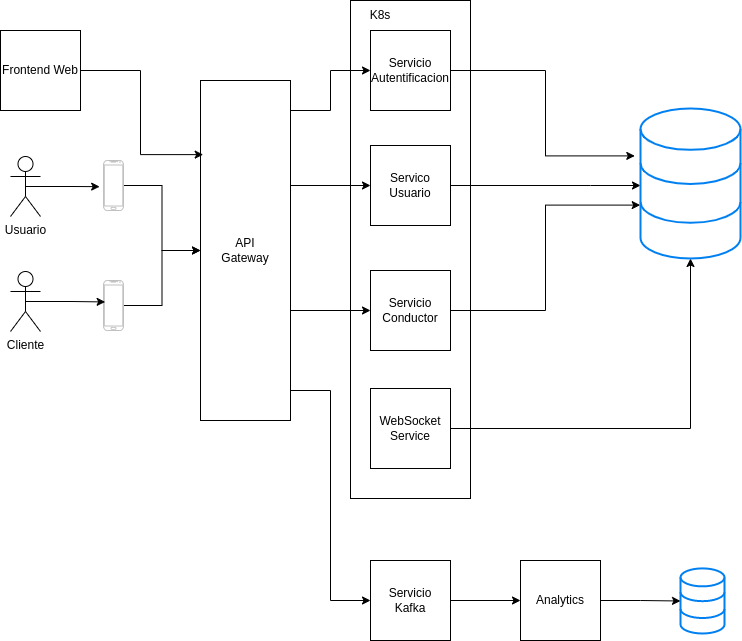

The diagram above was exported from draw.io. Its source (the exported page's mxGraphModel, read from the mxfile embedded in the PNG):
<mxGraphModel dx="1111" dy="479" grid="1" gridSize="10" guides="1" tooltips="1" connect="1" arrows="1" fold="1" page="1" pageScale="1" pageWidth="827" pageHeight="1169" math="0" shadow="0">
  <root>
    <mxCell id="0" />
    <mxCell id="1" parent="0" />
    <mxCell id="1_3dhWxv2gWS_2DphsD3-36" value="" style="rounded=0;whiteSpace=wrap;html=1;fillColor=none;" parent="1" vertex="1">
      <mxGeometry x="370" y="22" width="120" height="498" as="geometry" />
    </mxCell>
    <mxCell id="1_3dhWxv2gWS_2DphsD3-10" value="" style="edgeStyle=orthogonalEdgeStyle;rounded=0;orthogonalLoop=1;jettySize=auto;html=1;" parent="1" source="1_3dhWxv2gWS_2DphsD3-1" target="1_3dhWxv2gWS_2DphsD3-8" edge="1">
      <mxGeometry relative="1" as="geometry" />
    </mxCell>
    <mxCell id="1_3dhWxv2gWS_2DphsD3-1" value="" style="verticalLabelPosition=bottom;verticalAlign=top;html=1;shadow=0;dashed=0;strokeWidth=1;shape=mxgraph.android.phone2;strokeColor=#c0c0c0;" parent="1" vertex="1">
      <mxGeometry x="123" y="182" width="20" height="50" as="geometry" />
    </mxCell>
    <mxCell id="1_3dhWxv2gWS_2DphsD3-11" value="" style="edgeStyle=orthogonalEdgeStyle;rounded=0;orthogonalLoop=1;jettySize=auto;html=1;" parent="1" source="1_3dhWxv2gWS_2DphsD3-2" target="1_3dhWxv2gWS_2DphsD3-8" edge="1">
      <mxGeometry relative="1" as="geometry" />
    </mxCell>
    <mxCell id="1_3dhWxv2gWS_2DphsD3-2" value="" style="verticalLabelPosition=bottom;verticalAlign=top;html=1;shadow=0;dashed=0;strokeWidth=1;shape=mxgraph.android.phone2;strokeColor=#c0c0c0;" parent="1" vertex="1">
      <mxGeometry x="123" y="302" width="20" height="50" as="geometry" />
    </mxCell>
    <mxCell id="1_3dhWxv2gWS_2DphsD3-7" style="edgeStyle=orthogonalEdgeStyle;rounded=0;orthogonalLoop=1;jettySize=auto;html=1;exitX=0.5;exitY=0.5;exitDx=0;exitDy=0;exitPerimeter=0;entryX=-0.192;entryY=0.523;entryDx=0;entryDy=0;entryPerimeter=0;" parent="1" source="1_3dhWxv2gWS_2DphsD3-3" target="1_3dhWxv2gWS_2DphsD3-1" edge="1">
      <mxGeometry relative="1" as="geometry" />
    </mxCell>
    <mxCell id="1_3dhWxv2gWS_2DphsD3-3" value="Usuario" style="shape=umlActor;verticalLabelPosition=bottom;verticalAlign=top;html=1;outlineConnect=0;" parent="1" vertex="1">
      <mxGeometry x="30" y="178" width="30" height="60" as="geometry" />
    </mxCell>
    <mxCell id="1_3dhWxv2gWS_2DphsD3-6" style="edgeStyle=orthogonalEdgeStyle;rounded=0;orthogonalLoop=1;jettySize=auto;html=1;exitX=0.5;exitY=0.5;exitDx=0;exitDy=0;exitPerimeter=0;entryX=0.082;entryY=0.429;entryDx=0;entryDy=0;entryPerimeter=0;" parent="1" source="1_3dhWxv2gWS_2DphsD3-4" target="1_3dhWxv2gWS_2DphsD3-2" edge="1">
      <mxGeometry relative="1" as="geometry">
        <mxPoint x="120" y="321.47058823529414" as="targetPoint" />
      </mxGeometry>
    </mxCell>
    <mxCell id="1_3dhWxv2gWS_2DphsD3-4" value="Cliente" style="shape=umlActor;verticalLabelPosition=bottom;verticalAlign=top;html=1;outlineConnect=0;" parent="1" vertex="1">
      <mxGeometry x="30" y="293" width="30" height="60" as="geometry" />
    </mxCell>
    <mxCell id="1_3dhWxv2gWS_2DphsD3-19" style="edgeStyle=orthogonalEdgeStyle;rounded=0;orthogonalLoop=1;jettySize=auto;html=1;exitX=1;exitY=0.75;exitDx=0;exitDy=0;entryX=0;entryY=0.5;entryDx=0;entryDy=0;" parent="1" source="1_3dhWxv2gWS_2DphsD3-8" target="1_3dhWxv2gWS_2DphsD3-17" edge="1">
      <mxGeometry relative="1" as="geometry">
        <Array as="points">
          <mxPoint x="310" y="332" />
        </Array>
      </mxGeometry>
    </mxCell>
    <mxCell id="1_3dhWxv2gWS_2DphsD3-20" style="edgeStyle=orthogonalEdgeStyle;rounded=0;orthogonalLoop=1;jettySize=auto;html=1;exitX=1;exitY=0.25;exitDx=0;exitDy=0;entryX=0;entryY=0.5;entryDx=0;entryDy=0;" parent="1" source="1_3dhWxv2gWS_2DphsD3-8" target="1_3dhWxv2gWS_2DphsD3-12" edge="1">
      <mxGeometry relative="1" as="geometry">
        <Array as="points">
          <mxPoint x="310" y="207" />
        </Array>
      </mxGeometry>
    </mxCell>
    <mxCell id="1_3dhWxv2gWS_2DphsD3-22" style="edgeStyle=orthogonalEdgeStyle;rounded=0;orthogonalLoop=1;jettySize=auto;html=1;exitX=1;exitY=0.25;exitDx=0;exitDy=0;entryX=0;entryY=0.5;entryDx=0;entryDy=0;" parent="1" source="1_3dhWxv2gWS_2DphsD3-8" target="1_3dhWxv2gWS_2DphsD3-21" edge="1">
      <mxGeometry relative="1" as="geometry">
        <Array as="points">
          <mxPoint x="310" y="132" />
          <mxPoint x="350" y="132" />
          <mxPoint x="350" y="92" />
        </Array>
      </mxGeometry>
    </mxCell>
    <mxCell id="1_3dhWxv2gWS_2DphsD3-24" style="edgeStyle=orthogonalEdgeStyle;rounded=0;orthogonalLoop=1;jettySize=auto;html=1;exitX=1;exitY=0.75;exitDx=0;exitDy=0;entryX=0;entryY=0.5;entryDx=0;entryDy=0;" parent="1" source="1_3dhWxv2gWS_2DphsD3-8" target="1_3dhWxv2gWS_2DphsD3-23" edge="1">
      <mxGeometry relative="1" as="geometry">
        <Array as="points">
          <mxPoint x="310" y="412" />
          <mxPoint x="350" y="412" />
          <mxPoint x="350" y="622" />
        </Array>
      </mxGeometry>
    </mxCell>
    <mxCell id="1_3dhWxv2gWS_2DphsD3-8" value="API&lt;br&gt;Gateway" style="rounded=0;whiteSpace=wrap;html=1;" parent="1" vertex="1">
      <mxGeometry x="220" y="102" width="90" height="340" as="geometry" />
    </mxCell>
    <mxCell id="1_3dhWxv2gWS_2DphsD3-31" value="" style="edgeStyle=orthogonalEdgeStyle;rounded=0;orthogonalLoop=1;jettySize=auto;html=1;" parent="1" source="1_3dhWxv2gWS_2DphsD3-12" target="1_3dhWxv2gWS_2DphsD3-26" edge="1">
      <mxGeometry relative="1" as="geometry">
        <Array as="points">
          <mxPoint x="610" y="207" />
          <mxPoint x="610" y="207" />
        </Array>
      </mxGeometry>
    </mxCell>
    <mxCell id="1_3dhWxv2gWS_2DphsD3-12" value="Servico Usuario" style="whiteSpace=wrap;html=1;aspect=fixed;" parent="1" vertex="1">
      <mxGeometry x="390" y="167" width="80" height="80" as="geometry" />
    </mxCell>
    <mxCell id="1_3dhWxv2gWS_2DphsD3-16" style="edgeStyle=orthogonalEdgeStyle;rounded=0;orthogonalLoop=1;jettySize=auto;html=1;exitX=1;exitY=0.5;exitDx=0;exitDy=0;entryX=0.03;entryY=0.218;entryDx=0;entryDy=0;entryPerimeter=0;" parent="1" source="1_3dhWxv2gWS_2DphsD3-13" target="1_3dhWxv2gWS_2DphsD3-8" edge="1">
      <mxGeometry relative="1" as="geometry" />
    </mxCell>
    <mxCell id="1_3dhWxv2gWS_2DphsD3-13" value="Frontend Web" style="whiteSpace=wrap;html=1;aspect=fixed;" parent="1" vertex="1">
      <mxGeometry x="20" y="52" width="80" height="80" as="geometry" />
    </mxCell>
    <mxCell id="WIIrTVUcnaChqDjTN814-1" style="edgeStyle=orthogonalEdgeStyle;rounded=0;orthogonalLoop=1;jettySize=auto;html=1;exitX=1;exitY=0.5;exitDx=0;exitDy=0;" edge="1" parent="1" source="1_3dhWxv2gWS_2DphsD3-14" target="1_3dhWxv2gWS_2DphsD3-26">
      <mxGeometry relative="1" as="geometry" />
    </mxCell>
    <mxCell id="1_3dhWxv2gWS_2DphsD3-14" value="WebSocket&lt;br&gt;Service" style="whiteSpace=wrap;html=1;aspect=fixed;" parent="1" vertex="1">
      <mxGeometry x="390" y="410" width="80" height="80" as="geometry" />
    </mxCell>
    <mxCell id="1_3dhWxv2gWS_2DphsD3-30" value="" style="edgeStyle=orthogonalEdgeStyle;rounded=0;orthogonalLoop=1;jettySize=auto;html=1;entryX=-0.003;entryY=0.644;entryDx=0;entryDy=0;entryPerimeter=0;" parent="1" source="1_3dhWxv2gWS_2DphsD3-17" target="1_3dhWxv2gWS_2DphsD3-26" edge="1">
      <mxGeometry relative="1" as="geometry">
        <mxPoint x="550" y="333" as="targetPoint" />
      </mxGeometry>
    </mxCell>
    <mxCell id="1_3dhWxv2gWS_2DphsD3-17" value="Servicio&lt;br&gt;Conductor" style="whiteSpace=wrap;html=1;aspect=fixed;" parent="1" vertex="1">
      <mxGeometry x="390" y="292" width="80" height="80" as="geometry" />
    </mxCell>
    <mxCell id="1_3dhWxv2gWS_2DphsD3-32" value="" style="edgeStyle=orthogonalEdgeStyle;rounded=0;orthogonalLoop=1;jettySize=auto;html=1;entryX=-0.057;entryY=0.316;entryDx=0;entryDy=0;entryPerimeter=0;" parent="1" source="1_3dhWxv2gWS_2DphsD3-21" target="1_3dhWxv2gWS_2DphsD3-26" edge="1">
      <mxGeometry relative="1" as="geometry">
        <mxPoint x="610" y="90" as="targetPoint" />
      </mxGeometry>
    </mxCell>
    <mxCell id="1_3dhWxv2gWS_2DphsD3-21" value="Servicio&lt;br&gt;Autentificacion" style="whiteSpace=wrap;html=1;aspect=fixed;" parent="1" vertex="1">
      <mxGeometry x="390" y="52" width="80" height="80" as="geometry" />
    </mxCell>
    <mxCell id="1_3dhWxv2gWS_2DphsD3-33" value="" style="edgeStyle=orthogonalEdgeStyle;rounded=0;orthogonalLoop=1;jettySize=auto;html=1;" parent="1" source="1_3dhWxv2gWS_2DphsD3-23" target="1_3dhWxv2gWS_2DphsD3-28" edge="1">
      <mxGeometry relative="1" as="geometry" />
    </mxCell>
    <mxCell id="1_3dhWxv2gWS_2DphsD3-23" value="Servicio&lt;br&gt;Kafka" style="whiteSpace=wrap;html=1;aspect=fixed;" parent="1" vertex="1">
      <mxGeometry x="390" y="582" width="80" height="80" as="geometry" />
    </mxCell>
    <mxCell id="1_3dhWxv2gWS_2DphsD3-26" value="" style="html=1;verticalLabelPosition=bottom;align=center;labelBackgroundColor=#ffffff;verticalAlign=top;strokeWidth=2;strokeColor=#0080F0;shadow=0;dashed=0;shape=mxgraph.ios7.icons.data;" parent="1" vertex="1">
      <mxGeometry x="660" y="130" width="100" height="150" as="geometry" />
    </mxCell>
    <mxCell id="1_3dhWxv2gWS_2DphsD3-35" value="" style="edgeStyle=orthogonalEdgeStyle;rounded=0;orthogonalLoop=1;jettySize=auto;html=1;" parent="1" source="1_3dhWxv2gWS_2DphsD3-28" target="1_3dhWxv2gWS_2DphsD3-34" edge="1">
      <mxGeometry relative="1" as="geometry" />
    </mxCell>
    <mxCell id="1_3dhWxv2gWS_2DphsD3-28" value="Analytics&lt;br&gt;" style="whiteSpace=wrap;html=1;aspect=fixed;" parent="1" vertex="1">
      <mxGeometry x="540" y="582" width="80" height="80" as="geometry" />
    </mxCell>
    <mxCell id="1_3dhWxv2gWS_2DphsD3-34" value="" style="html=1;verticalLabelPosition=bottom;align=center;labelBackgroundColor=#ffffff;verticalAlign=top;strokeWidth=2;strokeColor=#0080F0;shadow=0;dashed=0;shape=mxgraph.ios7.icons.data;" parent="1" vertex="1">
      <mxGeometry x="700" y="589.9" width="44" height="65.1" as="geometry" />
    </mxCell>
    <mxCell id="1_3dhWxv2gWS_2DphsD3-37" value="K8s" style="text;html=1;strokeColor=none;fillColor=none;align=center;verticalAlign=middle;whiteSpace=wrap;rounded=0;" parent="1" vertex="1">
      <mxGeometry x="370" y="22" width="60" height="30" as="geometry" />
    </mxCell>
  </root>
</mxGraphModel>